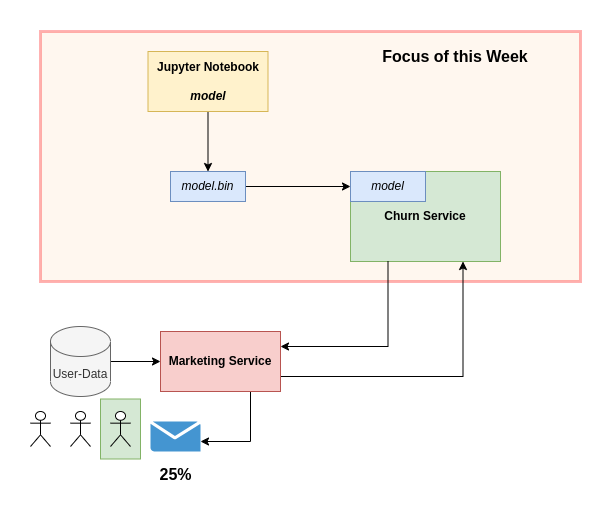

The diagram above was exported from draw.io. Its source (the exported page's mxGraphModel, read from the mxfile embedded in the PNG):
<mxGraphModel dx="1608" dy="1203" grid="1" gridSize="10" guides="1" tooltips="1" connect="1" arrows="1" fold="1" page="1" pageScale="1" pageWidth="850" pageHeight="1100" math="0" shadow="0">
  <root>
    <mxCell id="0" />
    <mxCell id="1" parent="0" />
    <mxCell id="xuaTk3h9jfdNsK5PptSc-32" value="" style="rounded=0;whiteSpace=wrap;html=1;fillColor=#d5e8d4;strokeColor=#82b366;" vertex="1" parent="1">
      <mxGeometry x="20" y="377.5" width="40" height="60" as="geometry" />
    </mxCell>
    <mxCell id="xuaTk3h9jfdNsK5PptSc-31" value="" style="rounded=0;whiteSpace=wrap;html=1;fillColor=#ffe6cc;strokeColor=#FF0000;gradientColor=none;opacity=30;strokeWidth=3;" vertex="1" parent="1">
      <mxGeometry x="-40" y="10" width="540" height="250" as="geometry" />
    </mxCell>
    <mxCell id="xuaTk3h9jfdNsK5PptSc-33" style="edgeStyle=orthogonalEdgeStyle;rounded=0;orthogonalLoop=1;jettySize=auto;html=1;exitX=0.5;exitY=1;exitDx=0;exitDy=0;" edge="1" parent="1" source="xuaTk3h9jfdNsK5PptSc-1" target="xuaTk3h9jfdNsK5PptSc-2">
      <mxGeometry relative="1" as="geometry" />
    </mxCell>
    <mxCell id="xuaTk3h9jfdNsK5PptSc-1" value="&lt;b&gt;Jupyter Notebook&lt;br&gt;&lt;/b&gt;&lt;br&gt;&lt;b&gt;&lt;i&gt;model&lt;/i&gt;&lt;/b&gt;" style="rounded=0;whiteSpace=wrap;html=1;fillColor=#fff2cc;strokeColor=#d6b656;" vertex="1" parent="1">
      <mxGeometry x="67.5" y="30" width="120" height="60" as="geometry" />
    </mxCell>
    <mxCell id="xuaTk3h9jfdNsK5PptSc-28" style="edgeStyle=orthogonalEdgeStyle;rounded=0;orthogonalLoop=1;jettySize=auto;html=1;exitX=1;exitY=0.5;exitDx=0;exitDy=0;" edge="1" parent="1" source="xuaTk3h9jfdNsK5PptSc-2" target="xuaTk3h9jfdNsK5PptSc-7">
      <mxGeometry relative="1" as="geometry" />
    </mxCell>
    <mxCell id="xuaTk3h9jfdNsK5PptSc-2" value="&lt;i&gt;model.bin&lt;/i&gt;" style="rounded=0;whiteSpace=wrap;html=1;fillColor=#dae8fc;strokeColor=#6c8ebf;" vertex="1" parent="1">
      <mxGeometry x="90" y="150" width="75" height="30" as="geometry" />
    </mxCell>
    <mxCell id="xuaTk3h9jfdNsK5PptSc-17" style="edgeStyle=orthogonalEdgeStyle;rounded=0;orthogonalLoop=1;jettySize=auto;html=1;exitX=0.75;exitY=1;exitDx=0;exitDy=0;" edge="1" parent="1" source="xuaTk3h9jfdNsK5PptSc-10" target="xuaTk3h9jfdNsK5PptSc-15">
      <mxGeometry relative="1" as="geometry">
        <Array as="points">
          <mxPoint x="170" y="420" />
        </Array>
      </mxGeometry>
    </mxCell>
    <mxCell id="xuaTk3h9jfdNsK5PptSc-30" style="edgeStyle=orthogonalEdgeStyle;rounded=0;orthogonalLoop=1;jettySize=auto;html=1;exitX=1;exitY=0.75;exitDx=0;exitDy=0;entryX=0.75;entryY=1;entryDx=0;entryDy=0;" edge="1" parent="1" source="xuaTk3h9jfdNsK5PptSc-10" target="xuaTk3h9jfdNsK5PptSc-5">
      <mxGeometry relative="1" as="geometry" />
    </mxCell>
    <mxCell id="xuaTk3h9jfdNsK5PptSc-10" value="&lt;b&gt;Marketing Service&lt;/b&gt;" style="rounded=0;whiteSpace=wrap;html=1;fillColor=#f8cecc;strokeColor=#b85450;" vertex="1" parent="1">
      <mxGeometry x="80" y="310" width="120" height="60" as="geometry" />
    </mxCell>
    <mxCell id="xuaTk3h9jfdNsK5PptSc-15" value="" style="shadow=0;dashed=0;html=1;strokeColor=none;fillColor=#4495D1;labelPosition=center;verticalLabelPosition=bottom;verticalAlign=top;align=center;outlineConnect=0;shape=mxgraph.veeam.2d.letter;" vertex="1" parent="1">
      <mxGeometry x="70" y="400" width="50" height="30" as="geometry" />
    </mxCell>
    <mxCell id="xuaTk3h9jfdNsK5PptSc-18" value="&lt;b&gt;&lt;font style=&quot;font-size: 16px;&quot;&gt;25%&lt;/font&gt;&lt;/b&gt;" style="text;html=1;align=center;verticalAlign=middle;resizable=0;points=[];autosize=1;strokeColor=none;fillColor=none;" vertex="1" parent="1">
      <mxGeometry x="65" y="437.5" width="60" height="30" as="geometry" />
    </mxCell>
    <mxCell id="xuaTk3h9jfdNsK5PptSc-20" value="" style="edgeStyle=orthogonalEdgeStyle;rounded=0;orthogonalLoop=1;jettySize=auto;html=1;" edge="1" parent="1" source="xuaTk3h9jfdNsK5PptSc-19" target="xuaTk3h9jfdNsK5PptSc-10">
      <mxGeometry relative="1" as="geometry" />
    </mxCell>
    <mxCell id="xuaTk3h9jfdNsK5PptSc-19" value="User-Data" style="shape=cylinder3;whiteSpace=wrap;html=1;boundedLbl=1;backgroundOutline=1;size=15;fillColor=#f5f5f5;fontColor=#333333;strokeColor=#666666;" vertex="1" parent="1">
      <mxGeometry x="-30" y="305" width="60" height="70" as="geometry" />
    </mxCell>
    <mxCell id="xuaTk3h9jfdNsK5PptSc-21" value="" style="shape=umlActor;verticalLabelPosition=bottom;verticalAlign=top;html=1;outlineConnect=0;" vertex="1" parent="1">
      <mxGeometry x="-10" y="390" width="20" height="35" as="geometry" />
    </mxCell>
    <mxCell id="xuaTk3h9jfdNsK5PptSc-22" value="" style="shape=umlActor;verticalLabelPosition=bottom;verticalAlign=top;html=1;outlineConnect=0;" vertex="1" parent="1">
      <mxGeometry x="30" y="390" width="20" height="35" as="geometry" />
    </mxCell>
    <mxCell id="xuaTk3h9jfdNsK5PptSc-23" value="" style="shape=umlActor;verticalLabelPosition=bottom;verticalAlign=top;html=1;outlineConnect=0;" vertex="1" parent="1">
      <mxGeometry x="-50" y="390" width="20" height="35" as="geometry" />
    </mxCell>
    <mxCell id="xuaTk3h9jfdNsK5PptSc-27" value="" style="group" vertex="1" connectable="0" parent="1">
      <mxGeometry x="270" y="150" width="150" height="90" as="geometry" />
    </mxCell>
    <mxCell id="xuaTk3h9jfdNsK5PptSc-5" value="&lt;b&gt;Churn Service&lt;/b&gt;" style="rounded=0;whiteSpace=wrap;html=1;fillColor=#d5e8d4;strokeColor=#82b366;" vertex="1" parent="xuaTk3h9jfdNsK5PptSc-27">
      <mxGeometry width="150" height="90" as="geometry" />
    </mxCell>
    <mxCell id="xuaTk3h9jfdNsK5PptSc-7" value="&lt;i&gt;model&lt;/i&gt;" style="rounded=0;whiteSpace=wrap;html=1;fillColor=#dae8fc;strokeColor=#6c8ebf;" vertex="1" parent="xuaTk3h9jfdNsK5PptSc-27">
      <mxGeometry width="75" height="30" as="geometry" />
    </mxCell>
    <mxCell id="xuaTk3h9jfdNsK5PptSc-29" style="edgeStyle=orthogonalEdgeStyle;rounded=0;orthogonalLoop=1;jettySize=auto;html=1;exitX=0.25;exitY=1;exitDx=0;exitDy=0;entryX=1;entryY=0.25;entryDx=0;entryDy=0;" edge="1" parent="1" source="xuaTk3h9jfdNsK5PptSc-5" target="xuaTk3h9jfdNsK5PptSc-10">
      <mxGeometry relative="1" as="geometry" />
    </mxCell>
    <mxCell id="xuaTk3h9jfdNsK5PptSc-34" value="&lt;b&gt;&lt;font style=&quot;font-size: 16px;&quot;&gt;Focus of this Week&lt;/font&gt;&lt;/b&gt;" style="text;html=1;strokeColor=none;fillColor=none;align=center;verticalAlign=middle;whiteSpace=wrap;rounded=0;" vertex="1" parent="1">
      <mxGeometry x="270" y="20" width="210" height="30" as="geometry" />
    </mxCell>
  </root>
</mxGraphModel>